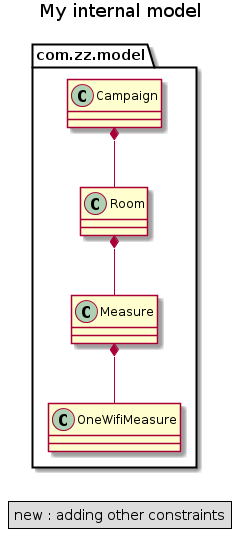

The diagram above was rendered by PlantUML. Its source (embedded in the PNG):
@startuml
	title My internal model

	class com.zz.model.Campaign 
	class com.zz.model.Room 
	class com.zz.model.Measure
	class com.zz.model.OneWifiMeasure

	com.zz.model.Campaign *--  com.zz.model.Room
	com.zz.model.Room *--  com.zz.model.Measure
	com.zz.model.Measure *--  com.zz.model.OneWifiMeasure

	legend
		new : adding other constraints
	endlegend
@enduml